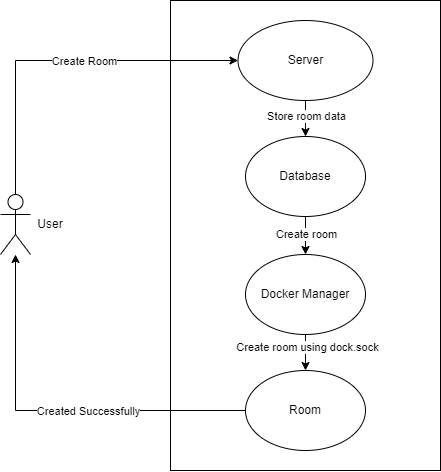

The diagram above was exported from draw.io. Its source (the exported page's mxGraphModel, read from the mxfile embedded in the PNG):
<mxGraphModel dx="1730" dy="952" grid="1" gridSize="10" guides="1" tooltips="1" connect="1" arrows="1" fold="1" page="1" pageScale="1" pageWidth="827" pageHeight="1169" math="0" shadow="0">
  <root>
    <mxCell id="0" />
    <mxCell id="1" parent="0" />
    <mxCell id="ov_td4RaJ1y_ZQxMErHB-1" value="" style="rounded=0;whiteSpace=wrap;html=1;" parent="1" vertex="1">
      <mxGeometry x="300" y="40" width="270" height="470" as="geometry" />
    </mxCell>
    <mxCell id="4rjG6Xb8PIENjA0o6ts8-1" style="edgeStyle=orthogonalEdgeStyle;rounded=0;orthogonalLoop=1;jettySize=auto;html=1;exitX=0.5;exitY=0;exitDx=0;exitDy=0;exitPerimeter=0;entryX=0;entryY=0.5;entryDx=0;entryDy=0;" parent="1" source="ov_td4RaJ1y_ZQxMErHB-2" target="ov_td4RaJ1y_ZQxMErHB-3" edge="1">
      <mxGeometry relative="1" as="geometry">
        <mxPoint x="145" y="80" as="targetPoint" />
        <Array as="points">
          <mxPoint x="145" y="100" />
        </Array>
      </mxGeometry>
    </mxCell>
    <mxCell id="ueYaQOY-n-mSStjdhtW4-1" value="Create Room" style="edgeLabel;html=1;align=center;verticalAlign=middle;resizable=0;points=[];" vertex="1" connectable="0" parent="4rjG6Xb8PIENjA0o6ts8-1">
      <mxGeometry x="0.1321" relative="1" as="geometry">
        <mxPoint as="offset" />
      </mxGeometry>
    </mxCell>
    <mxCell id="4rjG6Xb8PIENjA0o6ts8-2" value="" style="edgeStyle=orthogonalEdgeStyle;rounded=0;orthogonalLoop=1;jettySize=auto;html=1;" parent="1" source="ov_td4RaJ1y_ZQxMErHB-3" target="ov_td4RaJ1y_ZQxMErHB-4" edge="1">
      <mxGeometry relative="1" as="geometry" />
    </mxCell>
    <mxCell id="ueYaQOY-n-mSStjdhtW4-2" value="Store room data" style="edgeLabel;html=1;align=center;verticalAlign=middle;resizable=0;points=[];" vertex="1" connectable="0" parent="4rjG6Xb8PIENjA0o6ts8-2">
      <mxGeometry x="-0.3549" relative="1" as="geometry">
        <mxPoint as="offset" />
      </mxGeometry>
    </mxCell>
    <mxCell id="ov_td4RaJ1y_ZQxMErHB-3" value="Server" style="ellipse;whiteSpace=wrap;html=1;" parent="1" vertex="1">
      <mxGeometry x="367.5" y="60" width="135" height="80" as="geometry" />
    </mxCell>
    <mxCell id="4rjG6Xb8PIENjA0o6ts8-4" value="" style="edgeStyle=orthogonalEdgeStyle;rounded=0;orthogonalLoop=1;jettySize=auto;html=1;" parent="1" source="ov_td4RaJ1y_ZQxMErHB-5" target="ov_td4RaJ1y_ZQxMErHB-6" edge="1">
      <mxGeometry relative="1" as="geometry" />
    </mxCell>
    <mxCell id="ueYaQOY-n-mSStjdhtW4-4" value="Create room using dock.sock" style="edgeLabel;html=1;align=center;verticalAlign=middle;resizable=0;points=[];" vertex="1" connectable="0" parent="4rjG6Xb8PIENjA0o6ts8-4">
      <mxGeometry x="-0.458" y="1" relative="1" as="geometry">
        <mxPoint as="offset" />
      </mxGeometry>
    </mxCell>
    <mxCell id="ov_td4RaJ1y_ZQxMErHB-5" value="Docker Manager" style="ellipse;whiteSpace=wrap;html=1;" parent="1" vertex="1">
      <mxGeometry x="375" y="294" width="120" height="80" as="geometry" />
    </mxCell>
    <mxCell id="ov_td4RaJ1y_ZQxMErHB-21" style="edgeStyle=orthogonalEdgeStyle;rounded=0;orthogonalLoop=1;jettySize=auto;html=1;" parent="1" source="ov_td4RaJ1y_ZQxMErHB-6" target="ov_td4RaJ1y_ZQxMErHB-2" edge="1">
      <mxGeometry relative="1" as="geometry" />
    </mxCell>
    <mxCell id="ueYaQOY-n-mSStjdhtW4-5" value="Created Successfully" style="edgeLabel;html=1;align=center;verticalAlign=middle;resizable=0;points=[];" vertex="1" connectable="0" parent="ov_td4RaJ1y_ZQxMErHB-21">
      <mxGeometry x="-0.1776" relative="1" as="geometry">
        <mxPoint as="offset" />
      </mxGeometry>
    </mxCell>
    <mxCell id="ov_td4RaJ1y_ZQxMErHB-6" value="Room" style="ellipse;whiteSpace=wrap;html=1;" parent="1" vertex="1">
      <mxGeometry x="375" y="410" width="120" height="80" as="geometry" />
    </mxCell>
    <mxCell id="4rjG6Xb8PIENjA0o6ts8-3" value="" style="edgeStyle=orthogonalEdgeStyle;rounded=0;orthogonalLoop=1;jettySize=auto;html=1;" parent="1" source="ov_td4RaJ1y_ZQxMErHB-4" target="ov_td4RaJ1y_ZQxMErHB-5" edge="1">
      <mxGeometry relative="1" as="geometry" />
    </mxCell>
    <mxCell id="ueYaQOY-n-mSStjdhtW4-3" value="Create room" style="edgeLabel;html=1;align=center;verticalAlign=middle;resizable=0;points=[];" vertex="1" connectable="0" parent="4rjG6Xb8PIENjA0o6ts8-3">
      <mxGeometry x="-0.207" relative="1" as="geometry">
        <mxPoint as="offset" />
      </mxGeometry>
    </mxCell>
    <mxCell id="ov_td4RaJ1y_ZQxMErHB-4" value="Database" style="ellipse;whiteSpace=wrap;html=1;" parent="1" vertex="1">
      <mxGeometry x="375" y="176" width="120" height="80" as="geometry" />
    </mxCell>
    <mxCell id="ov_td4RaJ1y_ZQxMErHB-2" value="Actor" style="shape=umlActor;verticalLabelPosition=bottom;verticalAlign=top;html=1;outlineConnect=0;noLabel=1;" parent="1" vertex="1">
      <mxGeometry x="130" y="234" width="30" height="60" as="geometry" />
    </mxCell>
    <mxCell id="4rjG6Xb8PIENjA0o6ts8-5" value="User" style="text;html=1;strokeColor=none;fillColor=none;align=center;verticalAlign=middle;whiteSpace=wrap;rounded=0;" parent="1" vertex="1">
      <mxGeometry x="150" y="249" width="60" height="30" as="geometry" />
    </mxCell>
  </root>
</mxGraphModel>